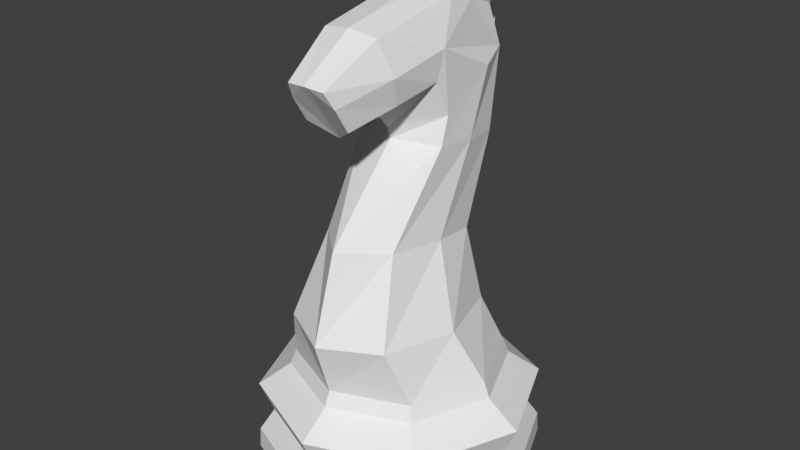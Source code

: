 # Source: LP_Knight.blend  (saved by Blender 2.79.0; exported with 4.5.12 LTS)
import bpy
from mathutils import Matrix  # noqa: F401  (used for matrix-valued properties, if any)

bpy.ops.wm.read_factory_settings(use_empty=True)
scene = bpy.context.scene
scene.name = 'Scene'

# ---- collections
col_collection_1 = bpy.data.collections.new('Collection 1'); scene.collection.children.link(col_collection_1)

# ---- world
world_world = bpy.data.worlds.new('World'); scene.world = world_world
world_world.color = (0.05088, 0.05088, 0.05088)
world_world.use_sun_shadow = False
world_world.sun_shadow_jitter_overblur = 0.0
world_world.cycles.sampling_method = 'MANUAL'

# ---- meshes
me_cylinder = bpy.data.meshes.new('Cylinder')
me_cylinder.from_pydata([(1.205, 1.205, -1.0), (1.704, 6.985e-08, -1.0), (1.205, -1.205, -1.0), (0.8598, 0.8598, 0.3584), (1.216, 1.909e-07, 0.3584), (0.8598, -0.8598, 0.3584), (1.195, 1.195, -0.7496), (1.689, 7.631e-08, -0.7496), (1.195, -1.195, -0.7496), (1.07, 1.062, -0.4845), (1.51, 1.171e-07, -0.4845), (1.07, -1.062, -0.4845), (-0.008395, 1.295, 0.1775), (1.181, 1.181, -0.0966), (0.9071, 0.9155, 0.1775), (1.67, 7.419e-08, -0.0966), (1.286, 1.341e-07, 0.1775), (1.181, -1.181, -0.0966), (0.9071, -0.9155, 0.1775), (-0.008396, -1.295, 0.1775), (0.6616, 0.6579, 0.9648), (0.9186, -0.2015, 0.9913), (0.6616, -1.061, 1.018), (0.5092, 0.5456, 1.853), (0.576, -0.01679, 1.932), (0.4588, -0.6715, 1.993), (0.4725, 0.9661, 2.865), (0.5619, 0.4953, 2.939), (0.5397, 0.02452, 2.997), (0.3914, 1.213, 3.772), (0.5398, 0.7952, 3.686), (0.535, 0.1257, 3.318), (0.3558, 0.3856, 4.512), (0.5271, 0.05877, 4.049), (0.5058, -0.03377, 3.713), (0.3351, -0.749, 4.305), (0.4832, -0.6632, 3.913), (0.4358, -0.5775, 3.599), (0.2304, -1.398, 3.918), (0.2765, -1.294, 3.725), (0.277, -1.118, 3.44), (0.1394, 1.158, 0.3584), (0.1915, 1.591, -0.0966), (0.1937, 1.609, -0.7496), (0.1736, 1.431, -0.4845), (0.1401, 1.233, 0.1775), (0.1073, 0.9562, 0.9458), (0.08258, 0.8269, 1.752), (0.07663, 1.13, 2.832), (0.08633, 1.345, 3.766), (0.03788, 0.4342, 4.578), (0.05434, -0.7788, 4.348), (0.03737, -1.42, 3.934), (0.1954, 1.611, -1.0), (0.1401, 1.233, 0.1775), (0.1637, 1.153, 1.091), (0.139, 1.017, 1.638), (0.133, 1.39, 2.956), (0.1164, 1.502, 3.979), (0.0861, 0.5212, 4.846), (0.09561, 1.163, 4.606), (0.09593, 1.01, 4.756), (0.2389, 1.279, 3.769), (0.1968, 0.4099, 4.545), (0.3736, 1.016, 4.286), (0.0621, 1.106, 4.316), (0.2178, 1.061, 4.301), (0.2763, 0.3977, 4.529), (0.3647, 0.7009, 4.399), (0.04999, 0.7703, 4.447), (0.1174, 0.422, 4.562), (0.2073, 0.7356, 4.423), (0.2957, 1.039, 4.294), (0.14, 1.084, 4.309), (0.286, 0.7182, 4.411), (0.1287, 0.7529, 4.435), (0.4805, 1.151, 4.567), (0.5583, 1.128, 4.56), (0.3247, 1.196, 4.582), (0.4026, 1.173, 4.575), (0.5494, 0.813, 4.673), (0.3921, 0.8477, 4.697), (0.4708, 0.8304, 4.685), (0.3134, 0.8651, 4.709), (-1.205, 1.205, -1.0), (-1.704, 6.985e-08, -1.0), (-1.205, -1.205, -1.0), (0.0, -1.704, -1.0), (0.0, 1.216, 0.3584), (-0.8598, 0.8598, 0.3584), (-1.216, 1.909e-07, 0.3584), (-0.8598, -0.8598, 0.3584), (0.0, -1.216, 0.3584), (0.0, 1.689, -0.7496), (-1.195, 1.195, -0.7496), (-1.689, 7.631e-08, -0.7496), (-1.195, -1.195, -0.7496), (0.0, -1.689, -0.7496), (0.0, 1.502, -0.4845), (-1.07, 1.062, -0.4845), (-1.51, 1.171e-07, -0.4845), (-1.07, -1.062, -0.4845), (0.0, -1.502, -0.4845), (0.008395, 1.295, 0.1775), (0.0, 1.67, -0.0966), (-1.181, 1.181, -0.0966), (-0.9071, 0.9155, 0.1775), (-1.67, 7.419e-08, -0.0966), (-1.286, 1.341e-07, 0.1775), (-1.181, -1.181, -0.0966), (-0.9071, -0.9155, 0.1775), (0.0, -1.67, -0.0966), (0.008396, -1.295, 0.1775), (-0.6616, 0.6579, 0.9648), (-0.9186, -0.2015, 0.9913), (-0.6616, -1.061, 1.018), (0.0, -1.417, 1.017), (-0.5092, 0.5456, 1.853), (-0.576, -0.01679, 1.932), (-0.4588, -0.6715, 1.993), (0.0, -1.1, 2.024), (-0.4725, 0.9661, 2.865), (-0.5619, 0.4953, 2.939), (-0.5397, 0.02452, 2.997), (0.0, -0.1705, 3.012), (-0.3914, 1.213, 3.772), (-0.5398, 0.7952, 3.686), (-0.535, 0.1257, 3.318), (0.0, -0.2045, 3.147), (0.0, 0.238, 4.539), (-0.3558, 0.3856, 4.512), (-0.5271, 0.05877, 4.049), (-0.5058, -0.03377, 3.713), (0.0, -0.3269, 3.293), (0.0, -0.7845, 4.357), (-0.3351, -0.749, 4.305), (-0.4832, -0.6632, 3.913), (-0.4358, -0.5775, 3.599), (0.0, -0.5824, 3.393), (0.0, -1.424, 3.938), (-0.2304, -1.398, 3.918), (-0.2765, -1.294, 3.725), (-0.277, -1.118, 3.44), (0.0, -0.9482, 3.265), (0.0, 1.689, -1.0), (-0.1394, 1.158, 0.3584), (-0.1915, 1.591, -0.0966), (-0.1937, 1.609, -0.7496), (-0.1736, 1.431, -0.4845), (-0.1401, 1.233, 0.1775), (-0.1073, 0.9562, 0.9458), (-0.08258, 0.8269, 1.752), (-0.07663, 1.13, 2.832), (-0.08633, 1.345, 3.766), (-0.03788, 0.4342, 4.578), (-0.05434, -0.7788, 4.348), (-0.03737, -1.42, 3.934), (-0.1954, 1.611, -1.0), (0.0, 1.291, 0.1775), (0.0, 1.211, 1.088), (0.0, 1.072, 1.619), (0.0, 1.421, 2.95), (0.0, 1.525, 3.982), (0.0, 0.5205, 4.849), (-0.1401, 1.233, 0.1775), (-0.1637, 1.153, 1.091), (-0.139, 1.017, 1.638), (-0.133, 1.39, 2.956), (-0.1164, 1.502, 3.979), (-0.0861, 0.5212, 4.846), (0.0, 1.167, 4.607), (0.0, 1.012, 4.759), (-0.09561, 1.163, 4.606), (-0.09593, 1.01, 4.756), (-0.2389, 1.279, 3.769), (-0.1968, 0.4099, 4.545), (-0.3736, 1.016, 4.286), (-0.0621, 1.106, 4.316), (-0.2178, 1.061, 4.301), (-0.2763, 0.3977, 4.529), (-0.3647, 0.7009, 4.399), (-0.04999, 0.7703, 4.447), (-0.1174, 0.422, 4.562), (-0.2073, 0.7356, 4.423), (-0.2957, 1.039, 4.294), (-0.14, 1.084, 4.309), (-0.286, 0.7182, 4.411), (-0.1287, 0.7529, 4.435), (-0.4805, 1.151, 4.567), (-0.5583, 1.128, 4.56), (-0.3247, 1.196, 4.582), (-0.4026, 1.173, 4.575), (-0.5494, 0.813, 4.673), (-0.3921, 0.8477, 4.697), (-0.4708, 0.8304, 4.685), (-0.3134, 0.8651, 4.709)], [], [(41, 3, 14, 45), (45, 14, 13, 42), (42, 13, 9, 44), (44, 9, 6, 43), (3, 4, 16, 14), (14, 16, 15, 13), (13, 15, 10, 9), (9, 10, 7, 6), (4, 5, 18, 16), (16, 18, 17, 15), (15, 17, 11, 10), (10, 11, 8, 7), (97, 8, 11, 102), (102, 11, 17, 111), (111, 17, 18, 19), (19, 18, 5, 92), (97, 87, 2, 8), (8, 2, 1, 7), (7, 1, 0, 6), (47, 46, 55, 56), (92, 5, 22, 116), (5, 4, 21, 22), (4, 3, 20, 21), (22, 21, 24, 25), (48, 47, 56, 57), (116, 22, 25, 120), (21, 20, 23, 24), (25, 24, 27, 28), (49, 48, 57, 58), (120, 25, 28, 124), (24, 23, 26, 27), (27, 26, 29, 30), (28, 27, 30, 31), (41, 88, 158, 54), (124, 28, 31, 128), (128, 31, 34, 133), (30, 29, 64, 68, 32, 33), (31, 30, 33, 34), (46, 41, 54, 55), (133, 34, 37, 138), (33, 32, 35, 36), (34, 33, 36, 37), (50, 129, 134, 51), (138, 37, 40, 143), (36, 35, 38, 39), (37, 36, 39, 40), (51, 134, 139, 52), (43, 6, 0, 53), (93, 43, 53, 144), (35, 51, 52, 38), (32, 67, 63, 70, 50, 51, 35), (75, 69, 50, 70), (26, 48, 49, 62, 29), (23, 47, 48, 26), (20, 46, 47, 23), (3, 41, 46, 20), (98, 44, 43, 93), (104, 42, 44, 98), (12, 45, 42, 104), (88, 41, 45, 12), (54, 158, 159, 55), (55, 159, 160, 56), (56, 160, 161, 57), (57, 161, 162, 58), (163, 59, 61, 171), (129, 50, 59, 163), (49, 58, 60, 65), (60, 170, 171, 61), (65, 60, 61), (58, 162, 170, 60), (74, 71, 63, 67), (29, 62, 66, 72, 64), (62, 49, 65, 73, 66), (59, 50, 69, 65, 61), (68, 74, 67, 32), (66, 73, 78, 79), (74, 68, 80, 82), (71, 75, 70, 63), (75, 71, 81, 83), (73, 65, 69, 75), (77, 76, 82, 80), (76, 79, 81, 82), (79, 78, 83, 81), (72, 66, 79, 76), (73, 75, 83, 78), (68, 64, 77, 80), (71, 74, 82, 81), (64, 72, 76, 77), (52, 139, 143, 40, 39, 38), (145, 149, 106, 89), (149, 146, 105, 106), (146, 148, 99, 105), (148, 147, 94, 99), (89, 106, 108, 90), (106, 105, 107, 108), (105, 99, 100, 107), (99, 94, 95, 100), (90, 108, 110, 91), (108, 107, 109, 110), (107, 100, 101, 109), (100, 95, 96, 101), (97, 102, 101, 96), (102, 111, 109, 101), (111, 112, 110, 109), (112, 92, 91, 110), (97, 96, 86, 87), (96, 95, 85, 86), (95, 94, 84, 85), (151, 166, 165, 150), (92, 116, 115, 91), (91, 115, 114, 90), (90, 114, 113, 89), (115, 119, 118, 114), (152, 167, 166, 151), (116, 120, 119, 115), (114, 118, 117, 113), (119, 123, 122, 118), (153, 168, 167, 152), (120, 124, 123, 119), (118, 122, 121, 117), (122, 126, 125, 121), (123, 127, 126, 122), (145, 164, 158, 88), (124, 128, 127, 123), (128, 133, 132, 127), (126, 131, 130, 180, 176, 125), (127, 132, 131, 126), (150, 165, 164, 145), (133, 138, 137, 132), (131, 136, 135, 130), (132, 137, 136, 131), (154, 155, 134, 129), (138, 143, 142, 137), (136, 141, 140, 135), (137, 142, 141, 136), (155, 156, 139, 134), (147, 157, 84, 94), (93, 144, 157, 147), (135, 140, 156, 155), (130, 135, 155, 154, 182, 175, 179), (187, 182, 154, 181), (121, 125, 174, 153, 152), (117, 121, 152, 151), (113, 117, 151, 150), (89, 113, 150, 145), (98, 93, 147, 148), (104, 98, 148, 146), (103, 104, 146, 149), (88, 103, 149, 145), (164, 165, 159, 158), (165, 166, 160, 159), (166, 167, 161, 160), (167, 168, 162, 161), (163, 171, 173, 169), (129, 163, 169, 154), (153, 177, 172, 168), (172, 173, 171, 170), (177, 173, 172), (168, 172, 170, 162), (186, 179, 175, 183), (125, 176, 184, 178, 174), (174, 178, 185, 177, 153), (169, 173, 177, 181, 154), (180, 130, 179, 186), (178, 191, 190, 185), (186, 194, 192, 180), (183, 175, 182, 187), (187, 195, 193, 183), (185, 187, 181, 177), (189, 192, 194, 188), (188, 194, 193, 191), (191, 193, 195, 190), (184, 188, 191, 178), (185, 190, 195, 187), (180, 192, 189, 176), (183, 193, 194, 186), (176, 189, 188, 184), (156, 140, 141, 142, 143, 139)])
me_cylinder.use_remesh_preserve_volume = False
me_cylinder.use_remesh_preserve_attributes = False
me_cylinder.use_mirror_vertex_groups = False
me_cylinder.update()

# ---- objects
ob_chesspiecebase = bpy.data.objects.new('ChessPieceBase', me_cylinder)

# ---- transforms, parenting, visibility, modifiers, constraints
ob_chesspiecebase.location = (0.0, 0.0, 0.0)
ob_chesspiecebase.lineart.crease_threshold = 0.0

# ---- collection membership
col_collection_1.objects.link(ob_chesspiecebase)

# ---- scene / render settings (as saved in the file)
scene.frame_start = 1; scene.frame_end = 250; scene.frame_set(1)
scene.render.engine = 'BLENDER_EEVEE_NEXT'
scene.render.resolution_percentage = 50
scene.render.dither_intensity = 0.0
scene.cycles.use_denoising = False
scene.cycles.samples = 128
scene.cycles.sampling_pattern = 'TABULATED_SOBOL'
scene.cycles.use_adaptive_sampling = False
scene.cycles.use_light_tree = False
scene.cycles.blur_glossy = 0.0
scene.cycles.sample_clamp_indirect = 0.0
scene.view_settings.view_transform = 'Standard'
bpy.context.view_layer.update()

# ---- added for rendering (the .blend has no active camera and no usable light): camera, sun
cam_auto = bpy.data.cameras.new('AutoCamera')
cam_auto.lens = 50.0
cam_auto.sensor_width = 36.0
cam_auto.clip_end = 1000.0
ob_auto_camera = bpy.data.objects.new('AutoCamera', cam_auto)
scene.collection.objects.link(ob_auto_camera)
ob_auto_camera.location = (7.00615, -8.41471, 7.5293)
ob_auto_camera.rotation_euler = (1.09748, -7.21219e-08, 0.694738)
scene.camera = ob_auto_camera
light_auto_sun = bpy.data.lights.new('AutoSun', 'SUN')
light_auto_sun.energy = 3.0
light_auto_sun.angle = 0.0523599
ob_auto_sun = bpy.data.objects.new('AutoSun', light_auto_sun)
scene.collection.objects.link(ob_auto_sun)
ob_auto_sun.rotation_euler = (0.872665, 0.174533, 0.523599)
bpy.context.view_layer.update()
